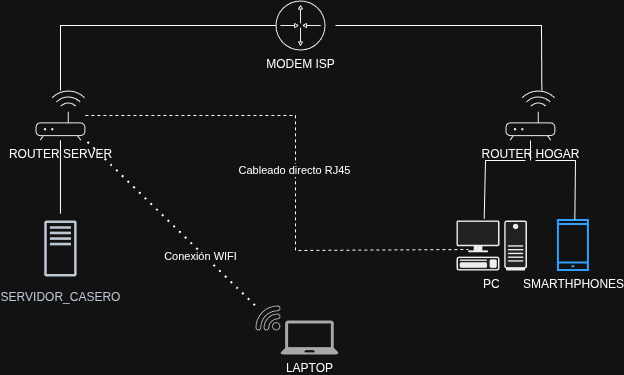

The diagram above was exported from draw.io. Its source (the exported page's mxGraphModel, read from the mxfile embedded in the PNG):
<mxGraphModel dx="1042" dy="550" grid="1" gridSize="10" guides="1" tooltips="1" connect="1" arrows="1" fold="1" page="1" pageScale="1" pageWidth="827" pageHeight="1169" math="0" shadow="0">
  <root>
    <mxCell id="0" />
    <mxCell id="1" parent="0" />
    <mxCell id="5WRWazGxjmNiok85Epym-5" value="PC" style="shape=mxgraph.networks2.icon;aspect=fixed;fillColor=#EDEDED;strokeColor=#000000;gradientColor=#5B6163;network2IconShadow=1;network2bgFillColor=none;labelPosition=center;verticalLabelPosition=bottom;align=center;verticalAlign=top;network2Icon=mxgraph.networks2.pc;network2IconYOffset=-0.0593;network2IconW=0.9999;network2IconH=0.7096;" vertex="1" parent="1">
      <mxGeometry x="561" y="250" width="70.46" height="50" as="geometry" />
    </mxCell>
    <mxCell id="5WRWazGxjmNiok85Epym-6" value="ROUTER HOGAR" style="sketch=0;verticalLabelPosition=bottom;sketch=0;aspect=fixed;html=1;verticalAlign=top;strokeColor=none;fillColor=#000000;align=center;outlineConnect=0;pointerEvents=1;shape=mxgraph.citrix2.wifi_router;" vertex="1" parent="1">
      <mxGeometry x="610" y="120" width="49.9" height="50" as="geometry" />
    </mxCell>
    <mxCell id="5WRWazGxjmNiok85Epym-7" value="MODEM ISP" style="sketch=0;verticalLabelPosition=bottom;sketch=0;aspect=fixed;html=1;verticalAlign=top;strokeColor=none;fillColor=#000000;align=center;outlineConnect=0;pointerEvents=1;shape=mxgraph.citrix2.router;" vertex="1" parent="1">
      <mxGeometry x="380" y="30" width="50" height="50" as="geometry" />
    </mxCell>
    <mxCell id="5WRWazGxjmNiok85Epym-8" value="ROUTER SERVER" style="sketch=0;verticalLabelPosition=bottom;sketch=0;aspect=fixed;html=1;verticalAlign=top;strokeColor=none;fillColor=#000000;align=center;outlineConnect=0;pointerEvents=1;shape=mxgraph.citrix2.wifi_router;" vertex="1" parent="1">
      <mxGeometry x="140" y="120" width="49.9" height="50" as="geometry" />
    </mxCell>
    <mxCell id="5WRWazGxjmNiok85Epym-10" value="SERVIDOR_CASERO" style="sketch=0;outlineConnect=0;fontColor=#232F3E;gradientColor=none;strokeColor=#232F3E;fillColor=#ffffff;dashed=0;verticalLabelPosition=bottom;verticalAlign=top;align=center;html=1;fontSize=12;fontStyle=0;aspect=fixed;shape=mxgraph.aws4.resourceIcon;resIcon=mxgraph.aws4.traditional_server;" vertex="1" parent="1">
      <mxGeometry x="129.95" y="243" width="70" height="70" as="geometry" />
    </mxCell>
    <mxCell id="5WRWazGxjmNiok85Epym-12" value="SMARTHPHONES" style="html=1;verticalLabelPosition=bottom;align=center;labelBackgroundColor=#ffffff;verticalAlign=top;strokeWidth=2;strokeColor=#0080F0;shadow=0;dashed=0;shape=mxgraph.ios7.icons.smartphone;" vertex="1" parent="1">
      <mxGeometry x="662.9" y="250" width="30" height="50" as="geometry" />
    </mxCell>
    <mxCell id="5WRWazGxjmNiok85Epym-14" value="" style="endArrow=none;html=1;rounded=0;" edge="1" parent="1" source="5WRWazGxjmNiok85Epym-8" target="5WRWazGxjmNiok85Epym-7">
      <mxGeometry width="50" height="50" relative="1" as="geometry">
        <mxPoint x="390" y="310" as="sourcePoint" />
        <mxPoint x="440" y="260" as="targetPoint" />
        <Array as="points">
          <mxPoint x="165" y="55" />
        </Array>
      </mxGeometry>
    </mxCell>
    <mxCell id="5WRWazGxjmNiok85Epym-15" value="" style="endArrow=none;html=1;rounded=0;" edge="1" parent="1">
      <mxGeometry width="50" height="50" relative="1" as="geometry">
        <mxPoint x="440" y="55" as="sourcePoint" />
        <mxPoint x="646.3527777777779" y="120" as="targetPoint" />
        <Array as="points">
          <mxPoint x="646" y="55" />
        </Array>
      </mxGeometry>
    </mxCell>
    <mxCell id="5WRWazGxjmNiok85Epym-16" value="" style="endArrow=none;html=1;rounded=0;" edge="1" parent="1" source="5WRWazGxjmNiok85Epym-10" target="5WRWazGxjmNiok85Epym-8">
      <mxGeometry width="50" height="50" relative="1" as="geometry">
        <mxPoint x="390" y="310" as="sourcePoint" />
        <mxPoint x="440" y="260" as="targetPoint" />
      </mxGeometry>
    </mxCell>
    <mxCell id="5WRWazGxjmNiok85Epym-19" value="" style="endArrow=none;html=1;rounded=0;" edge="1" parent="1" target="5WRWazGxjmNiok85Epym-6">
      <mxGeometry width="50" height="50" relative="1" as="geometry">
        <mxPoint x="635" y="190" as="sourcePoint" />
        <mxPoint x="440" y="260" as="targetPoint" />
      </mxGeometry>
    </mxCell>
    <mxCell id="5WRWazGxjmNiok85Epym-21" value="" style="endArrow=none;html=1;rounded=0;exitX=0.393;exitY=-0.033;exitDx=0;exitDy=0;exitPerimeter=0;" edge="1" parent="1" source="5WRWazGxjmNiok85Epym-5">
      <mxGeometry width="50" height="50" relative="1" as="geometry">
        <mxPoint x="390" y="310" as="sourcePoint" />
        <mxPoint x="630" y="190" as="targetPoint" />
        <Array as="points">
          <mxPoint x="590" y="190" />
        </Array>
      </mxGeometry>
    </mxCell>
    <mxCell id="5WRWazGxjmNiok85Epym-22" value="" style="endArrow=none;html=1;rounded=0;exitX=0.548;exitY=-0.015;exitDx=0;exitDy=0;exitPerimeter=0;" edge="1" parent="1" source="5WRWazGxjmNiok85Epym-12">
      <mxGeometry width="50" height="50" relative="1" as="geometry">
        <mxPoint x="540" y="248" as="sourcePoint" />
        <mxPoint x="640" y="190" as="targetPoint" />
        <Array as="points">
          <mxPoint x="680" y="190" />
        </Array>
      </mxGeometry>
    </mxCell>
    <mxCell id="5WRWazGxjmNiok85Epym-23" value="" style="endArrow=none;dashed=1;html=1;rounded=0;entryX=0.169;entryY=0.58;entryDx=0;entryDy=0;entryPerimeter=0;" edge="1" parent="1" source="5WRWazGxjmNiok85Epym-8" target="5WRWazGxjmNiok85Epym-5">
      <mxGeometry width="50" height="50" relative="1" as="geometry">
        <mxPoint x="390" y="310" as="sourcePoint" />
        <mxPoint x="440" y="260" as="targetPoint" />
        <Array as="points">
          <mxPoint x="400" y="145" />
          <mxPoint x="400" y="280" />
        </Array>
      </mxGeometry>
    </mxCell>
    <mxCell id="5WRWazGxjmNiok85Epym-29" value="Cableado directo RJ45" style="edgeLabel;html=1;align=center;verticalAlign=middle;resizable=0;points=[];" vertex="1" connectable="0" parent="5WRWazGxjmNiok85Epym-23">
      <mxGeometry x="0.0233" y="-2" relative="1" as="geometry">
        <mxPoint as="offset" />
      </mxGeometry>
    </mxCell>
    <mxCell id="5WRWazGxjmNiok85Epym-26" value="LAPTOP" style="sketch=0;pointerEvents=1;shadow=0;dashed=0;html=1;strokeColor=none;fillColor=#505050;labelPosition=center;verticalLabelPosition=bottom;verticalAlign=top;outlineConnect=0;align=center;shape=mxgraph.office.devices.laptop;" vertex="1" parent="1">
      <mxGeometry x="385" y="350" width="58" height="34" as="geometry" />
    </mxCell>
    <mxCell id="5WRWazGxjmNiok85Epym-27" value="" style="sketch=0;pointerEvents=1;shadow=0;dashed=0;html=1;strokeColor=none;fillColor=#434445;aspect=fixed;labelPosition=center;verticalLabelPosition=bottom;verticalAlign=top;align=center;outlineConnect=0;shape=mxgraph.vvd.wi_fi;direction=north;" vertex="1" parent="1">
      <mxGeometry x="360" y="335" width="25" height="25" as="geometry" />
    </mxCell>
    <mxCell id="5WRWazGxjmNiok85Epym-28" value="" style="endArrow=none;dashed=1;html=1;dashPattern=1 3;strokeWidth=2;rounded=0;" edge="1" parent="1" source="5WRWazGxjmNiok85Epym-27" target="5WRWazGxjmNiok85Epym-8">
      <mxGeometry width="50" height="50" relative="1" as="geometry">
        <mxPoint x="300" y="340" as="sourcePoint" />
        <mxPoint x="350" y="290" as="targetPoint" />
      </mxGeometry>
    </mxCell>
    <mxCell id="5WRWazGxjmNiok85Epym-30" value="Conexión WIFI" style="edgeLabel;html=1;align=center;verticalAlign=middle;resizable=0;points=[];" vertex="1" connectable="0" parent="5WRWazGxjmNiok85Epym-28">
      <mxGeometry x="-0.3718" y="3" relative="1" as="geometry">
        <mxPoint as="offset" />
      </mxGeometry>
    </mxCell>
  </root>
</mxGraphModel>